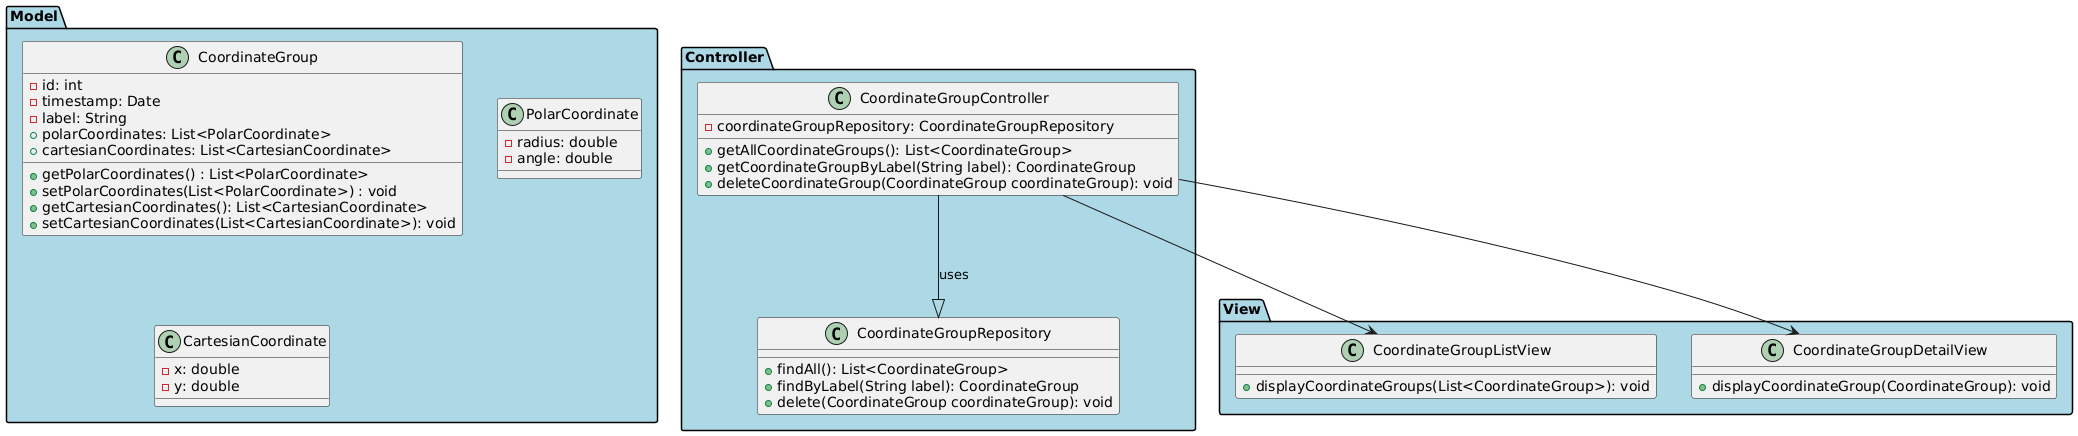

The diagram above was rendered by PlantUML. Its source (embedded in the PNG):
@startuml
!define LIGHTBLUE #ADD8E6
skinparam package {
  BackgroundColor LIGHTBLUE
}

package "Model" {
  class CoordinateGroup {
    - id: int
    - timestamp: Date
    - label: String
    + polarCoordinates: List<PolarCoordinate>
    + cartesianCoordinates: List<CartesianCoordinate>
    + getPolarCoordinates() : List<PolarCoordinate>
    + setPolarCoordinates(List<PolarCoordinate>) : void
    + getCartesianCoordinates(): List<CartesianCoordinate>
    + setCartesianCoordinates(List<CartesianCoordinate>): void

  }
  class PolarCoordinate {
    - radius: double
    - angle: double
  }
  class CartesianCoordinate {
    - x: double
    - y: double
  }
}

package "View" {
  class CoordinateGroupListView {
    + displayCoordinateGroups(List<CoordinateGroup>): void
  }
  class CoordinateGroupDetailView {
    + displayCoordinateGroup(CoordinateGroup): void
  }
}

package "Controller" {
  class CoordinateGroupController {
    - coordinateGroupRepository: CoordinateGroupRepository
    + getAllCoordinateGroups(): List<CoordinateGroup>
    + getCoordinateGroupByLabel(String label): CoordinateGroup
    + deleteCoordinateGroup(CoordinateGroup coordinateGroup): void
  }

  class CoordinateGroupRepository {
    + findAll(): List<CoordinateGroup>
    + findByLabel(String label): CoordinateGroup
    + delete(CoordinateGroup coordinateGroup): void
  }
}


CoordinateGroupController --|> CoordinateGroupRepository : uses

CoordinateGroupController --> CoordinateGroupListView
CoordinateGroupController --> CoordinateGroupDetailView


@enduml